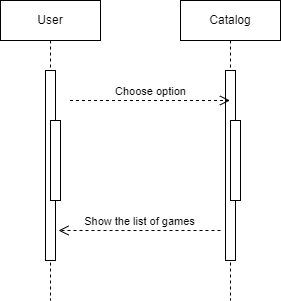

The diagram above was exported from draw.io. Its source (the exported page's mxGraphModel, read from the mxfile embedded in the PNG):
<mxGraphModel dx="1120" dy="500" grid="1" gridSize="10" guides="1" tooltips="1" connect="1" arrows="1" fold="1" page="1" pageScale="1" pageWidth="827" pageHeight="1169" math="0" shadow="0">
  <root>
    <mxCell id="0" />
    <mxCell id="1" parent="0" />
    <mxCell id="laK_L94V-hRjWS7aBPy--41" value="Catalog" style="shape=umlLifeline;perimeter=lifelinePerimeter;whiteSpace=wrap;html=1;container=0;dropTarget=0;collapsible=0;recursiveResize=0;outlineConnect=0;portConstraint=eastwest;newEdgeStyle={&quot;edgeStyle&quot;:&quot;elbowEdgeStyle&quot;,&quot;elbow&quot;:&quot;vertical&quot;,&quot;curved&quot;:0,&quot;rounded&quot;:0};" parent="1" vertex="1">
      <mxGeometry x="460" y="510" width="100" height="300" as="geometry" />
    </mxCell>
    <mxCell id="laK_L94V-hRjWS7aBPy--42" value="" style="html=1;points=[];perimeter=orthogonalPerimeter;outlineConnect=0;targetShapes=umlLifeline;portConstraint=eastwest;newEdgeStyle={&quot;edgeStyle&quot;:&quot;elbowEdgeStyle&quot;,&quot;elbow&quot;:&quot;vertical&quot;,&quot;curved&quot;:0,&quot;rounded&quot;:0};" parent="laK_L94V-hRjWS7aBPy--41" vertex="1">
      <mxGeometry x="45" y="70" width="10" height="190" as="geometry" />
    </mxCell>
    <mxCell id="laK_L94V-hRjWS7aBPy--44" value="" style="html=1;points=[];perimeter=orthogonalPerimeter;outlineConnect=0;targetShapes=umlLifeline;portConstraint=eastwest;newEdgeStyle={&quot;edgeStyle&quot;:&quot;elbowEdgeStyle&quot;,&quot;elbow&quot;:&quot;vertical&quot;,&quot;curved&quot;:0,&quot;rounded&quot;:0};" parent="laK_L94V-hRjWS7aBPy--41" vertex="1">
      <mxGeometry x="50" y="120" width="10" height="80" as="geometry" />
    </mxCell>
    <mxCell id="laK_L94V-hRjWS7aBPy--54" value="Show the list of games" style="html=1;verticalAlign=bottom;endArrow=open;dashed=1;endSize=8;curved=0;rounded=0;" parent="1" edge="1">
      <mxGeometry relative="1" as="geometry">
        <mxPoint x="500" y="740" as="sourcePoint" />
        <mxPoint x="338" y="740" as="targetPoint" />
      </mxGeometry>
    </mxCell>
    <mxCell id="laK_L94V-hRjWS7aBPy--56" value="Choose option" style="html=1;verticalAlign=bottom;endArrow=open;dashed=1;endSize=8;curved=0;rounded=0;" parent="1" edge="1">
      <mxGeometry relative="1" as="geometry">
        <mxPoint x="349.5" y="610" as="sourcePoint" />
        <mxPoint x="509.5" y="610" as="targetPoint" />
        <mxPoint as="offset" />
      </mxGeometry>
    </mxCell>
    <mxCell id="laK_L94V-hRjWS7aBPy--60" value="User" style="shape=umlLifeline;perimeter=lifelinePerimeter;whiteSpace=wrap;html=1;container=0;dropTarget=0;collapsible=0;recursiveResize=0;outlineConnect=0;portConstraint=eastwest;newEdgeStyle={&quot;edgeStyle&quot;:&quot;elbowEdgeStyle&quot;,&quot;elbow&quot;:&quot;vertical&quot;,&quot;curved&quot;:0,&quot;rounded&quot;:0};" parent="1" vertex="1">
      <mxGeometry x="280" y="510" width="100" height="300" as="geometry" />
    </mxCell>
    <mxCell id="laK_L94V-hRjWS7aBPy--61" value="" style="html=1;points=[];perimeter=orthogonalPerimeter;outlineConnect=0;targetShapes=umlLifeline;portConstraint=eastwest;newEdgeStyle={&quot;edgeStyle&quot;:&quot;elbowEdgeStyle&quot;,&quot;elbow&quot;:&quot;vertical&quot;,&quot;curved&quot;:0,&quot;rounded&quot;:0};" parent="laK_L94V-hRjWS7aBPy--60" vertex="1">
      <mxGeometry x="45" y="70" width="10" height="190" as="geometry" />
    </mxCell>
    <mxCell id="laK_L94V-hRjWS7aBPy--62" value="" style="html=1;points=[];perimeter=orthogonalPerimeter;outlineConnect=0;targetShapes=umlLifeline;portConstraint=eastwest;newEdgeStyle={&quot;edgeStyle&quot;:&quot;elbowEdgeStyle&quot;,&quot;elbow&quot;:&quot;vertical&quot;,&quot;curved&quot;:0,&quot;rounded&quot;:0};" parent="laK_L94V-hRjWS7aBPy--60" vertex="1">
      <mxGeometry x="50" y="120" width="10" height="80" as="geometry" />
    </mxCell>
  </root>
</mxGraphModel>